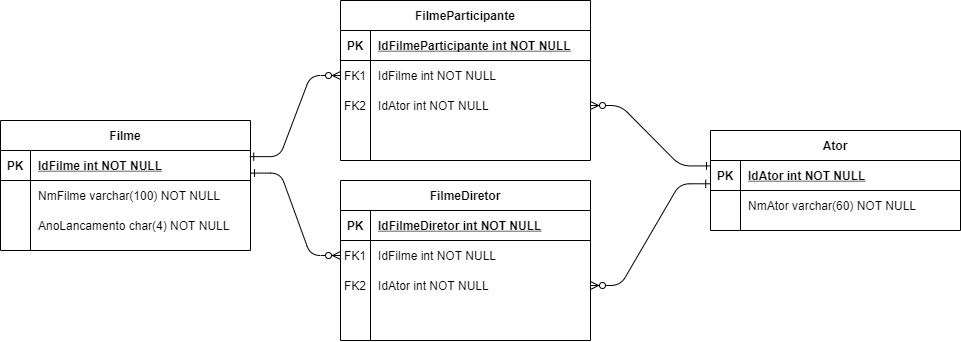

The diagram above was exported from draw.io. Its source (the exported page's mxGraphModel, read from the mxfile embedded in the PNG):
<mxGraphModel dx="1585" dy="831" grid="1" gridSize="10" guides="1" tooltips="1" connect="1" arrows="1" fold="1" page="1" pageScale="1" pageWidth="850" pageHeight="1100" math="0" shadow="0" extFonts="Permanent Marker^https://fonts.googleapis.com/css?family=Permanent+Marker">
  <root>
    <mxCell id="0" />
    <mxCell id="1" parent="0" />
    <mxCell id="C-vyLk0tnHw3VtMMgP7b-1" value="" style="edgeStyle=entityRelationEdgeStyle;endArrow=ERzeroToMany;startArrow=ERone;endFill=1;startFill=0;exitX=0.997;exitY=0.205;exitDx=0;exitDy=0;exitPerimeter=0;" parent="1" source="C-vyLk0tnHw3VtMMgP7b-24" target="C-vyLk0tnHw3VtMMgP7b-6" edge="1">
      <mxGeometry width="100" height="100" relative="1" as="geometry">
        <mxPoint x="340" y="720" as="sourcePoint" />
        <mxPoint x="440" y="620" as="targetPoint" />
      </mxGeometry>
    </mxCell>
    <mxCell id="C-vyLk0tnHw3VtMMgP7b-2" value="FilmeParticipante" style="shape=table;startSize=30;container=1;collapsible=1;childLayout=tableLayout;fixedRows=1;rowLines=0;fontStyle=1;align=center;resizeLast=1;" parent="1" vertex="1">
      <mxGeometry x="440" y="170" width="250" height="160" as="geometry" />
    </mxCell>
    <mxCell id="C-vyLk0tnHw3VtMMgP7b-3" value="" style="shape=partialRectangle;collapsible=0;dropTarget=0;pointerEvents=0;fillColor=none;points=[[0,0.5],[1,0.5]];portConstraint=eastwest;top=0;left=0;right=0;bottom=1;" parent="C-vyLk0tnHw3VtMMgP7b-2" vertex="1">
      <mxGeometry y="30" width="250" height="30" as="geometry" />
    </mxCell>
    <mxCell id="C-vyLk0tnHw3VtMMgP7b-4" value="PK" style="shape=partialRectangle;overflow=hidden;connectable=0;fillColor=none;top=0;left=0;bottom=0;right=0;fontStyle=1;" parent="C-vyLk0tnHw3VtMMgP7b-3" vertex="1">
      <mxGeometry width="30" height="30" as="geometry" />
    </mxCell>
    <mxCell id="C-vyLk0tnHw3VtMMgP7b-5" value="IdFilmeParticipante int NOT NULL " style="shape=partialRectangle;overflow=hidden;connectable=0;fillColor=none;top=0;left=0;bottom=0;right=0;align=left;spacingLeft=6;fontStyle=5;" parent="C-vyLk0tnHw3VtMMgP7b-3" vertex="1">
      <mxGeometry x="30" width="220" height="30" as="geometry" />
    </mxCell>
    <mxCell id="C-vyLk0tnHw3VtMMgP7b-6" value="" style="shape=partialRectangle;collapsible=0;dropTarget=0;pointerEvents=0;fillColor=none;points=[[0,0.5],[1,0.5]];portConstraint=eastwest;top=0;left=0;right=0;bottom=0;" parent="C-vyLk0tnHw3VtMMgP7b-2" vertex="1">
      <mxGeometry y="60" width="250" height="30" as="geometry" />
    </mxCell>
    <mxCell id="C-vyLk0tnHw3VtMMgP7b-7" value="FK1" style="shape=partialRectangle;overflow=hidden;connectable=0;fillColor=none;top=0;left=0;bottom=0;right=0;" parent="C-vyLk0tnHw3VtMMgP7b-6" vertex="1">
      <mxGeometry width="30" height="30" as="geometry" />
    </mxCell>
    <mxCell id="C-vyLk0tnHw3VtMMgP7b-8" value="IdFilme int NOT NULL" style="shape=partialRectangle;overflow=hidden;connectable=0;fillColor=none;top=0;left=0;bottom=0;right=0;align=left;spacingLeft=6;" parent="C-vyLk0tnHw3VtMMgP7b-6" vertex="1">
      <mxGeometry x="30" width="220" height="30" as="geometry" />
    </mxCell>
    <mxCell id="utppiz4taLjidHn5CWXC-25" value="" style="shape=partialRectangle;collapsible=0;dropTarget=0;pointerEvents=0;fillColor=none;points=[[0,0.5],[1,0.5]];portConstraint=eastwest;top=0;left=0;right=0;bottom=0;" parent="C-vyLk0tnHw3VtMMgP7b-2" vertex="1">
      <mxGeometry y="90" width="250" height="30" as="geometry" />
    </mxCell>
    <mxCell id="utppiz4taLjidHn5CWXC-26" value="FK2" style="shape=partialRectangle;overflow=hidden;connectable=0;fillColor=none;top=0;left=0;bottom=0;right=0;" parent="utppiz4taLjidHn5CWXC-25" vertex="1">
      <mxGeometry width="30" height="30" as="geometry" />
    </mxCell>
    <mxCell id="utppiz4taLjidHn5CWXC-27" value="IdAtor int NOT NULL" style="shape=partialRectangle;overflow=hidden;connectable=0;fillColor=none;top=0;left=0;bottom=0;right=0;align=left;spacingLeft=6;" parent="utppiz4taLjidHn5CWXC-25" vertex="1">
      <mxGeometry x="30" width="220" height="30" as="geometry" />
    </mxCell>
    <mxCell id="C-vyLk0tnHw3VtMMgP7b-9" value="" style="shape=partialRectangle;collapsible=0;dropTarget=0;pointerEvents=0;fillColor=none;points=[[0,0.5],[1,0.5]];portConstraint=eastwest;top=0;left=0;right=0;bottom=0;" parent="C-vyLk0tnHw3VtMMgP7b-2" vertex="1">
      <mxGeometry y="120" width="250" height="30" as="geometry" />
    </mxCell>
    <mxCell id="C-vyLk0tnHw3VtMMgP7b-10" value="" style="shape=partialRectangle;overflow=hidden;connectable=0;fillColor=none;top=0;left=0;bottom=0;right=0;" parent="C-vyLk0tnHw3VtMMgP7b-9" vertex="1">
      <mxGeometry width="30" height="30" as="geometry" />
    </mxCell>
    <mxCell id="C-vyLk0tnHw3VtMMgP7b-11" value="" style="shape=partialRectangle;overflow=hidden;connectable=0;fillColor=none;top=0;left=0;bottom=0;right=0;align=left;spacingLeft=6;" parent="C-vyLk0tnHw3VtMMgP7b-9" vertex="1">
      <mxGeometry x="30" width="220" height="30" as="geometry" />
    </mxCell>
    <mxCell id="C-vyLk0tnHw3VtMMgP7b-23" value="Filme" style="shape=table;startSize=30;container=1;collapsible=1;childLayout=tableLayout;fixedRows=1;rowLines=0;fontStyle=1;align=center;resizeLast=1;" parent="1" vertex="1">
      <mxGeometry x="100" y="290" width="250" height="130" as="geometry" />
    </mxCell>
    <mxCell id="C-vyLk0tnHw3VtMMgP7b-24" value="" style="shape=partialRectangle;collapsible=0;dropTarget=0;pointerEvents=0;fillColor=none;points=[[0,0.5],[1,0.5]];portConstraint=eastwest;top=0;left=0;right=0;bottom=1;" parent="C-vyLk0tnHw3VtMMgP7b-23" vertex="1">
      <mxGeometry y="30" width="250" height="30" as="geometry" />
    </mxCell>
    <mxCell id="C-vyLk0tnHw3VtMMgP7b-25" value="PK" style="shape=partialRectangle;overflow=hidden;connectable=0;fillColor=none;top=0;left=0;bottom=0;right=0;fontStyle=1;" parent="C-vyLk0tnHw3VtMMgP7b-24" vertex="1">
      <mxGeometry width="30" height="30" as="geometry" />
    </mxCell>
    <mxCell id="C-vyLk0tnHw3VtMMgP7b-26" value="IdFilme int NOT NULL " style="shape=partialRectangle;overflow=hidden;connectable=0;fillColor=none;top=0;left=0;bottom=0;right=0;align=left;spacingLeft=6;fontStyle=5;" parent="C-vyLk0tnHw3VtMMgP7b-24" vertex="1">
      <mxGeometry x="30" width="220" height="30" as="geometry" />
    </mxCell>
    <mxCell id="C-vyLk0tnHw3VtMMgP7b-27" value="" style="shape=partialRectangle;collapsible=0;dropTarget=0;pointerEvents=0;fillColor=none;points=[[0,0.5],[1,0.5]];portConstraint=eastwest;top=0;left=0;right=0;bottom=0;" parent="C-vyLk0tnHw3VtMMgP7b-23" vertex="1">
      <mxGeometry y="60" width="250" height="30" as="geometry" />
    </mxCell>
    <mxCell id="C-vyLk0tnHw3VtMMgP7b-28" value="" style="shape=partialRectangle;overflow=hidden;connectable=0;fillColor=none;top=0;left=0;bottom=0;right=0;" parent="C-vyLk0tnHw3VtMMgP7b-27" vertex="1">
      <mxGeometry width="30" height="30" as="geometry" />
    </mxCell>
    <mxCell id="C-vyLk0tnHw3VtMMgP7b-29" value="NmFilme varchar(100) NOT NULL" style="shape=partialRectangle;overflow=hidden;connectable=0;fillColor=none;top=0;left=0;bottom=0;right=0;align=left;spacingLeft=6;" parent="C-vyLk0tnHw3VtMMgP7b-27" vertex="1">
      <mxGeometry x="30" width="220" height="30" as="geometry" />
    </mxCell>
    <mxCell id="utppiz4taLjidHn5CWXC-1" value="" style="shape=partialRectangle;collapsible=0;dropTarget=0;pointerEvents=0;fillColor=none;points=[[0,0.5],[1,0.5]];portConstraint=eastwest;top=0;left=0;right=0;bottom=0;" parent="C-vyLk0tnHw3VtMMgP7b-23" vertex="1">
      <mxGeometry y="90" width="250" height="30" as="geometry" />
    </mxCell>
    <mxCell id="utppiz4taLjidHn5CWXC-2" value="" style="shape=partialRectangle;overflow=hidden;connectable=0;fillColor=none;top=0;left=0;bottom=0;right=0;" parent="utppiz4taLjidHn5CWXC-1" vertex="1">
      <mxGeometry width="30" height="30" as="geometry" />
    </mxCell>
    <mxCell id="utppiz4taLjidHn5CWXC-3" value="AnoLancamento char(4) NOT NULL" style="shape=partialRectangle;overflow=hidden;connectable=0;fillColor=none;top=0;left=0;bottom=0;right=0;align=left;spacingLeft=6;" parent="utppiz4taLjidHn5CWXC-1" vertex="1">
      <mxGeometry x="30" width="220" height="30" as="geometry" />
    </mxCell>
    <mxCell id="utppiz4taLjidHn5CWXC-14" value="Ator" style="shape=table;startSize=30;container=1;collapsible=1;childLayout=tableLayout;fixedRows=1;rowLines=0;fontStyle=1;align=center;resizeLast=1;" parent="1" vertex="1">
      <mxGeometry x="810" y="300" width="250" height="100" as="geometry" />
    </mxCell>
    <mxCell id="utppiz4taLjidHn5CWXC-15" value="" style="shape=partialRectangle;collapsible=0;dropTarget=0;pointerEvents=0;fillColor=none;points=[[0,0.5],[1,0.5]];portConstraint=eastwest;top=0;left=0;right=0;bottom=1;" parent="utppiz4taLjidHn5CWXC-14" vertex="1">
      <mxGeometry y="30" width="250" height="30" as="geometry" />
    </mxCell>
    <mxCell id="utppiz4taLjidHn5CWXC-16" value="PK" style="shape=partialRectangle;overflow=hidden;connectable=0;fillColor=none;top=0;left=0;bottom=0;right=0;fontStyle=1;" parent="utppiz4taLjidHn5CWXC-15" vertex="1">
      <mxGeometry width="30" height="30" as="geometry" />
    </mxCell>
    <mxCell id="utppiz4taLjidHn5CWXC-17" value="IdAtor int NOT NULL " style="shape=partialRectangle;overflow=hidden;connectable=0;fillColor=none;top=0;left=0;bottom=0;right=0;align=left;spacingLeft=6;fontStyle=5;" parent="utppiz4taLjidHn5CWXC-15" vertex="1">
      <mxGeometry x="30" width="220" height="30" as="geometry" />
    </mxCell>
    <mxCell id="utppiz4taLjidHn5CWXC-21" value="" style="shape=partialRectangle;collapsible=0;dropTarget=0;pointerEvents=0;fillColor=none;points=[[0,0.5],[1,0.5]];portConstraint=eastwest;top=0;left=0;right=0;bottom=0;" parent="utppiz4taLjidHn5CWXC-14" vertex="1">
      <mxGeometry y="60" width="250" height="30" as="geometry" />
    </mxCell>
    <mxCell id="utppiz4taLjidHn5CWXC-22" value="" style="shape=partialRectangle;overflow=hidden;connectable=0;fillColor=none;top=0;left=0;bottom=0;right=0;" parent="utppiz4taLjidHn5CWXC-21" vertex="1">
      <mxGeometry width="30" height="30" as="geometry" />
    </mxCell>
    <mxCell id="utppiz4taLjidHn5CWXC-23" value="NmAtor varchar(60) NOT NULL" style="shape=partialRectangle;overflow=hidden;connectable=0;fillColor=none;top=0;left=0;bottom=0;right=0;align=left;spacingLeft=6;" parent="utppiz4taLjidHn5CWXC-21" vertex="1">
      <mxGeometry x="30" width="220" height="30" as="geometry" />
    </mxCell>
    <mxCell id="utppiz4taLjidHn5CWXC-29" style="edgeStyle=entityRelationEdgeStyle;rounded=1;orthogonalLoop=1;jettySize=auto;html=1;entryX=0;entryY=0.181;entryDx=0;entryDy=0;startArrow=ERzeroToMany;startFill=1;endArrow=ERone;endFill=0;entryPerimeter=0;" parent="1" source="utppiz4taLjidHn5CWXC-25" target="utppiz4taLjidHn5CWXC-15" edge="1">
      <mxGeometry relative="1" as="geometry" />
    </mxCell>
    <mxCell id="utppiz4taLjidHn5CWXC-30" value="FilmeDiretor" style="shape=table;startSize=30;container=1;collapsible=1;childLayout=tableLayout;fixedRows=1;rowLines=0;fontStyle=1;align=center;resizeLast=1;" parent="1" vertex="1">
      <mxGeometry x="440" y="350" width="250" height="160" as="geometry" />
    </mxCell>
    <mxCell id="utppiz4taLjidHn5CWXC-31" value="" style="shape=partialRectangle;collapsible=0;dropTarget=0;pointerEvents=0;fillColor=none;points=[[0,0.5],[1,0.5]];portConstraint=eastwest;top=0;left=0;right=0;bottom=1;" parent="utppiz4taLjidHn5CWXC-30" vertex="1">
      <mxGeometry y="30" width="250" height="30" as="geometry" />
    </mxCell>
    <mxCell id="utppiz4taLjidHn5CWXC-32" value="PK" style="shape=partialRectangle;overflow=hidden;connectable=0;fillColor=none;top=0;left=0;bottom=0;right=0;fontStyle=1;" parent="utppiz4taLjidHn5CWXC-31" vertex="1">
      <mxGeometry width="30" height="30" as="geometry" />
    </mxCell>
    <mxCell id="utppiz4taLjidHn5CWXC-33" value="IdFilmeDiretor int NOT NULL " style="shape=partialRectangle;overflow=hidden;connectable=0;fillColor=none;top=0;left=0;bottom=0;right=0;align=left;spacingLeft=6;fontStyle=5;" parent="utppiz4taLjidHn5CWXC-31" vertex="1">
      <mxGeometry x="30" width="220" height="30" as="geometry" />
    </mxCell>
    <mxCell id="utppiz4taLjidHn5CWXC-34" value="" style="shape=partialRectangle;collapsible=0;dropTarget=0;pointerEvents=0;fillColor=none;points=[[0,0.5],[1,0.5]];portConstraint=eastwest;top=0;left=0;right=0;bottom=0;" parent="utppiz4taLjidHn5CWXC-30" vertex="1">
      <mxGeometry y="60" width="250" height="30" as="geometry" />
    </mxCell>
    <mxCell id="utppiz4taLjidHn5CWXC-35" value="FK1" style="shape=partialRectangle;overflow=hidden;connectable=0;fillColor=none;top=0;left=0;bottom=0;right=0;" parent="utppiz4taLjidHn5CWXC-34" vertex="1">
      <mxGeometry width="30" height="30" as="geometry" />
    </mxCell>
    <mxCell id="utppiz4taLjidHn5CWXC-36" value="IdFilme int NOT NULL" style="shape=partialRectangle;overflow=hidden;connectable=0;fillColor=none;top=0;left=0;bottom=0;right=0;align=left;spacingLeft=6;" parent="utppiz4taLjidHn5CWXC-34" vertex="1">
      <mxGeometry x="30" width="220" height="30" as="geometry" />
    </mxCell>
    <mxCell id="utppiz4taLjidHn5CWXC-37" value="" style="shape=partialRectangle;collapsible=0;dropTarget=0;pointerEvents=0;fillColor=none;points=[[0,0.5],[1,0.5]];portConstraint=eastwest;top=0;left=0;right=0;bottom=0;" parent="utppiz4taLjidHn5CWXC-30" vertex="1">
      <mxGeometry y="90" width="250" height="30" as="geometry" />
    </mxCell>
    <mxCell id="utppiz4taLjidHn5CWXC-38" value="FK2" style="shape=partialRectangle;overflow=hidden;connectable=0;fillColor=none;top=0;left=0;bottom=0;right=0;" parent="utppiz4taLjidHn5CWXC-37" vertex="1">
      <mxGeometry width="30" height="30" as="geometry" />
    </mxCell>
    <mxCell id="utppiz4taLjidHn5CWXC-39" value="IdAtor int NOT NULL" style="shape=partialRectangle;overflow=hidden;connectable=0;fillColor=none;top=0;left=0;bottom=0;right=0;align=left;spacingLeft=6;" parent="utppiz4taLjidHn5CWXC-37" vertex="1">
      <mxGeometry x="30" width="220" height="30" as="geometry" />
    </mxCell>
    <mxCell id="utppiz4taLjidHn5CWXC-40" value="" style="shape=partialRectangle;collapsible=0;dropTarget=0;pointerEvents=0;fillColor=none;points=[[0,0.5],[1,0.5]];portConstraint=eastwest;top=0;left=0;right=0;bottom=0;" parent="utppiz4taLjidHn5CWXC-30" vertex="1">
      <mxGeometry y="120" width="250" height="30" as="geometry" />
    </mxCell>
    <mxCell id="utppiz4taLjidHn5CWXC-41" value="" style="shape=partialRectangle;overflow=hidden;connectable=0;fillColor=none;top=0;left=0;bottom=0;right=0;" parent="utppiz4taLjidHn5CWXC-40" vertex="1">
      <mxGeometry width="30" height="30" as="geometry" />
    </mxCell>
    <mxCell id="utppiz4taLjidHn5CWXC-42" value="" style="shape=partialRectangle;overflow=hidden;connectable=0;fillColor=none;top=0;left=0;bottom=0;right=0;align=left;spacingLeft=6;" parent="utppiz4taLjidHn5CWXC-40" vertex="1">
      <mxGeometry x="30" width="220" height="30" as="geometry" />
    </mxCell>
    <mxCell id="utppiz4taLjidHn5CWXC-45" style="edgeStyle=entityRelationEdgeStyle;rounded=1;orthogonalLoop=1;jettySize=auto;html=1;entryX=1;entryY=0.753;entryDx=0;entryDy=0;entryPerimeter=0;startArrow=ERzeroToMany;startFill=1;endArrow=ERone;endFill=0;exitX=0;exitY=0.5;exitDx=0;exitDy=0;" parent="1" source="utppiz4taLjidHn5CWXC-34" target="C-vyLk0tnHw3VtMMgP7b-24" edge="1">
      <mxGeometry relative="1" as="geometry" />
    </mxCell>
    <mxCell id="utppiz4taLjidHn5CWXC-48" style="edgeStyle=entityRelationEdgeStyle;rounded=1;orthogonalLoop=1;jettySize=auto;html=1;entryX=-0.003;entryY=0.776;entryDx=0;entryDy=0;entryPerimeter=0;startArrow=ERzeroToMany;startFill=1;endArrow=ERone;endFill=0;" parent="1" source="utppiz4taLjidHn5CWXC-37" target="utppiz4taLjidHn5CWXC-15" edge="1">
      <mxGeometry relative="1" as="geometry" />
    </mxCell>
  </root>
</mxGraphModel>